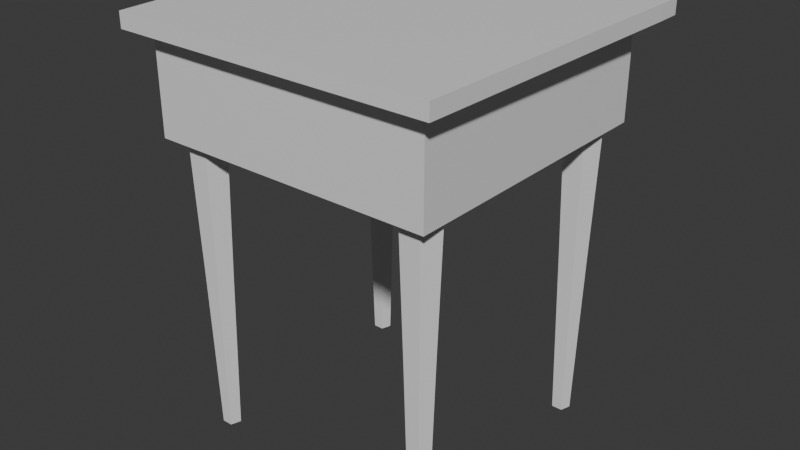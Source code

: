 # Source: Small_Drawer_Table.blend  (saved by Blender 4.1.24; exported with 4.5.12 LTS)
import bpy
from mathutils import Matrix  # noqa: F401  (used for matrix-valued properties, if any)

bpy.ops.wm.read_factory_settings(use_empty=True)
scene = bpy.context.scene
scene.name = 'Scene'

# ---- collections
col_collection = bpy.data.collections.new('Collection'); scene.collection.children.link(col_collection)

# ---- materials (node trees are filled in below, after node groups)
mat_material = bpy.data.materials.new('Material')
mat_material.alpha_threshold = 0.0
mat_material.use_transparent_shadow = False
mat_material.roughness = 0.5
mat_material.line_color = (0.0, 0.0, 0.0, 1.0)

# ---- material node trees
mat_material.use_nodes = True; mat_material.node_tree.nodes.clear()
_N = mat_material.node_tree.nodes; _L = mat_material.node_tree.links
n0 = _N.new('ShaderNodeOutputMaterial'); n0.name = 'Material Output'; n0.location = (300, 300)
n1 = _N.new('ShaderNodeBsdfPrincipled'); n1.name = 'Principled BSDF'; n1.location = (10, 300)
n1.inputs[3].default_value = 1.45
_L.new(n1.outputs[0], n0.inputs[0])
n0.is_active_output = True

# ---- world
world_world = bpy.data.worlds.new('World'); scene.world = world_world
world_world.use_nodes = True; world_world.node_tree.nodes.clear()
_N = world_world.node_tree.nodes; _L = world_world.node_tree.links
n0 = _N.new('ShaderNodeOutputWorld'); n0.name = 'World Output'; n0.location = (300, 300)
n1 = _N.new('ShaderNodeBackground'); n1.name = 'Background'; n1.location = (10, 300)
n1.inputs[0].default_value = (0.05088, 0.05088, 0.05088, 1.0)
_L.new(n1.outputs[0], n0.inputs[0])
n0.is_active_output = True
world_world.color = (0.05088, 0.05088, 0.05088)
world_world.use_sun_shadow = False
world_world.sun_shadow_jitter_overblur = 0.0

# ---- meshes
me_cube = bpy.data.meshes.new('Cube')
me_cube.from_pydata([(0.9024, 1.101, 8.282), (1.0, 1.198, 6.525), (0.9024, -0.7041, 8.282), (1.0, -0.8017, 6.525), (-0.9024, 1.101, 8.282), (-1.0, 1.198, 6.525), (-0.9024, -0.7041, 8.282), (-1.0, -0.8017, 6.525), (1.0, -0.8017, 8.282), (-1.0, -0.8017, 8.282), (1.0, 1.198, 8.282), (-1.0, 1.198, 8.282), (0.9024, -0.7041, 8.282), (-0.9024, -0.7041, 8.282), (0.9024, 1.101, 8.282), (-0.9024, 1.101, 8.282), (0.9024, -0.7041, 7.1), (-0.9024, -0.7041, 7.1), (0.9024, 1.101, 7.1), (-0.9024, 1.101, 7.1)], [], [(4, 6, 13, 15), (3, 8, 9, 7), (7, 9, 11, 5), (5, 1, 3, 7), (1, 10, 8, 3), (5, 11, 10, 1), (2, 6, 9, 8), (0, 2, 8, 10), (6, 4, 11, 9), (4, 0, 10, 11), (14, 15, 19, 18), (6, 2, 12, 13), (0, 4, 15, 14), (2, 0, 14, 12), (18, 19, 17, 16), (12, 14, 18, 16), (15, 13, 17, 19), (13, 12, 16, 17)])
_uv = me_cube.uv_layers.new(name='UVMap')
_uv.uv.foreach_set('vector', [0.8628, 0.5122, 0.8628, 0.7378, 0.8628, 0.7378, 0.8628, 0.5122, 0.375, 0.75, 0.625, 0.75, 0.625, 1.0, 0.375, 1.0, 0.375, 0.0, 0.625, 0.0, 0.625, 0.25, 0.375, 0.25, 0.125, 0.5, 0.375, 0.5, 0.375, 0.75, 0.125, 0.75, 0.375, 0.5, 0.625, 0.5, 0.625, 0.75, 0.375, 0.75, 0.375, 0.25, 0.625, 0.25, 0.625, 0.5, 0.375, 0.5, 0.6372, 0.7378, 0.8628, 0.7378, 0.875, 0.75, 0.625, 0.75, 0.6372, 0.5122, 0.6372, 0.7378, 0.625, 0.75, 0.625, 0.5, 0.8628, 0.7378, 0.8628, 0.5122, 0.875, 0.5, 0.875, 0.75, 0.8628, 0.5122, 0.6372, 0.5122, 0.625, 0.5, 0.875, 0.5, 0.6372, 0.5122, 0.8628, 0.5122, 0.8628, 0.5122, 0.6372, 0.5122, 0.8628, 0.7378, 0.6372, 0.7378, 0.6372, 0.7378, 0.8628, 0.7378, 0.6372, 0.5122, 0.8628, 0.5122, 0.8628, 0.5122, 0.6372, 0.5122, 0.6372, 0.7378, 0.6372, 0.5122, 0.6372, 0.5122, 0.6372, 0.7378, 0.6372, 0.5122, 0.8628, 0.5122, 0.8628, 0.7378, 0.6372, 0.7378, 0.6372, 0.7378, 0.6372, 0.5122, 0.6372, 0.5122, 0.6372, 0.7378, 0.8628, 0.5122, 0.8628, 0.7378, 0.8628, 0.7378, 0.8628, 0.5122, 0.8628, 0.7378, 0.6372, 0.7378, 0.6372, 0.7378, 0.8628, 0.7378])
me_cube.materials.append(mat_material)
me_cube.use_mirror_vertex_groups = False
me_cube.update()
me_cube_001 = bpy.data.meshes.new('Cube.001')
me_cube_001.from_pydata([(0.8393, 1.006, 7.109), (0.8393, 1.006, 5.666), (0.9961, -0.9941, 7.388), (0.9961, -0.9941, 5.388), (-0.847, 1.006, 7.109), (-0.847, 1.006, 5.666), (-1.004, -0.9941, 7.388), (-1.004, -0.9941, 5.388), (0.9961, 1.006, 5.388), (-1.004, 1.006, 5.388), (0.9961, 1.006, 7.388), (-1.004, 1.006, 7.388), (0.8393, -0.9797, 5.666), (-0.847, -0.9797, 5.666), (0.8393, -0.9797, 7.109), (-0.847, -0.9797, 7.109), (0.9961, 1.006, 7.116), (-1.004, -0.9941, 7.116), (0.9961, -0.9941, 7.116), (-1.004, 1.006, 7.116), (0.8393, 1.006, 6.913), (-0.847, 1.006, 6.913), (0.8393, -0.9797, 6.913), (-0.847, -0.9797, 6.913), (-1.133, -1.124, 7.116), (-1.133, -1.124, 7.388), (1.126, -1.124, 7.388), (1.179, 1.006, 7.388), (-1.187, 1.006, 7.388), (1.179, 1.006, 7.116), (1.126, -1.124, 7.116), (-1.187, 1.006, 7.116), (-1.187, 1.166, 7.116), (-1.004, 1.166, 7.116), (-1.004, 1.166, 7.388), (0.9961, 1.166, 7.388), (-0.847, 1.166, 7.109), (0.8393, 1.166, 7.109), (0.9961, 1.166, 7.116), (1.179, 1.166, 7.388), (1.179, 1.166, 7.116), (-1.187, 1.166, 7.388)], [], [(10, 11, 6, 2), (6, 11, 28, 25), (19, 31, 32, 33), (9, 8, 3, 7), (19, 17, 24, 31), (21, 4, 15, 23), (5, 1, 8, 9), (20, 0, 16), (21, 5, 9, 19), (28, 11, 34, 41), (23, 15, 14, 22), (1, 5, 13, 12), (4, 0, 14, 15), (20, 1, 12, 22), (0, 20, 22, 14), (13, 23, 22, 12), (4, 21, 19), (1, 20, 16, 8), (5, 21, 23, 13), (8, 16, 18, 3), (7, 17, 19, 9), (3, 18, 17, 7), (30, 26, 25, 24), (24, 25, 28, 31), (29, 27, 26, 30), (10, 2, 26, 27), (17, 18, 30, 24), (18, 16, 29, 30), (2, 6, 25, 26), (10, 27, 39, 35), (34, 33, 32, 41), (31, 28, 41, 32), (16, 0, 37, 38), (37, 36, 34, 35), (38, 35, 39, 40), (38, 37, 35), (33, 34, 36), (4, 19, 33, 36), (11, 10, 35, 34), (27, 29, 40, 39), (29, 16, 38, 40), (0, 4, 36, 37)])
_uv = me_cube_001.uv_layers.new(name='UVMap')
_uv.uv.foreach_set('vector', [0.625, 0.5, 0.875, 0.5, 0.875, 0.75, 0.625, 0.75, 0.875, 0.75, 0.875, 0.5, 0.875, 0.5, 0.875, 0.75, 0.591, 0.25, 0.591, 0.25, 0.591, 0.25, 0.591, 0.25, 0.125, 0.5, 0.375, 0.5, 0.375, 0.75, 0.125, 0.75, 0.591, 0.25, 0.591, 0.0, 0.591, 0.0, 0.591, 0.25, 0.5767, 0.2696, 0.6054, 0.2696, 0.6054, 0.2696, 0.5767, 0.2696, 0.3946, 0.2696, 0.3946, 0.4804, 0.375, 0.5, 0.375, 0.25, 0.5767, 0.4804, 0.6054, 0.4804, 0.591, 0.5, 0.5767, 0.2696, 0.3946, 0.2696, 0.375, 0.25, 0.591, 0.25, 0.875, 0.5, 0.875, 0.5, 0.875, 0.5, 0.875, 0.5, 0.5767, 0.2696, 0.6054, 0.2696, 0.6054, 0.4804, 0.5767, 0.4804, 0.3946, 0.4804, 0.3946, 0.2696, 0.3946, 0.2696, 0.3946, 0.4804, 0.6054, 0.2696, 0.6054, 0.4804, 0.6054, 0.4804, 0.6054, 0.2696, 0.5767, 0.4804, 0.3946, 0.4804, 0.3946, 0.4804, 0.5767, 0.4804, 0.6054, 0.4804, 0.5767, 0.4804, 0.5767, 0.4804, 0.6054, 0.4804, 0.3946, 0.2696, 0.5767, 0.2696, 0.5767, 0.4804, 0.3946, 0.4804, 0.6054, 0.2696, 0.5767, 0.2696, 0.591, 0.25, 0.3946, 0.4804, 0.5767, 0.4804, 0.591, 0.5, 0.375, 0.5, 0.3946, 0.2696, 0.5767, 0.2696, 0.5767, 0.2696, 0.3946, 0.2696, 0.375, 0.5, 0.591, 0.5, 0.591, 0.75, 0.375, 0.75, 0.375, 0.0, 0.591, 0.0, 0.591, 0.25, 0.375, 0.25, 0.375, 0.75, 0.591, 0.75, 0.591, 1.0, 0.375, 1.0, 0.591, 0.75, 0.625, 0.75, 0.625, 1.0, 0.591, 1.0, 0.591, 0.0, 0.625, 0.0, 0.625, 0.25, 0.591, 0.25, 0.591, 0.5, 0.625, 0.5, 0.625, 0.75, 0.591, 0.75, 0.625, 0.5, 0.625, 0.75, 0.625, 0.75, 0.625, 0.5, 0.591, 1.0, 0.591, 0.75, 0.591, 0.75, 0.591, 1.0, 0.591, 0.75, 0.591, 0.5, 0.591, 0.5, 0.591, 0.75, 0.625, 0.75, 0.875, 0.75, 0.875, 0.75, 0.625, 0.75, 0.625, 0.5, 0.625, 0.5, 0.625, 0.5, 0.625, 0.5, 0.625, 0.25, 0.591, 0.25, 0.591, 0.25, 0.625, 0.25, 0.591, 0.25, 0.625, 0.25, 0.625, 0.25, 0.591, 0.25, 0.591, 0.5, 0.6054, 0.4804, 0.6054, 0.4804, 0.591, 0.5, 0.6054, 0.4804, 0.6054, 0.2696, 0.625, 0.25, 0.625, 0.5, 0.591, 0.5, 0.625, 0.5, 0.625, 0.5, 0.591, 0.5, 0.591, 0.5, 0.6054, 0.4804, 0.625, 0.5, 0.591, 0.25, 0.625, 0.25, 0.6054, 0.2696, 0.6054, 0.2696, 0.591, 0.25, 0.591, 0.25, 0.6054, 0.2696, 0.875, 0.5, 0.625, 0.5, 0.625, 0.5, 0.875, 0.5, 0.625, 0.5, 0.591, 0.5, 0.591, 0.5, 0.625, 0.5, 0.591, 0.5, 0.591, 0.5, 0.591, 0.5, 0.591, 0.5, 0.6054, 0.4804, 0.6054, 0.2696, 0.6054, 0.2696, 0.6054, 0.4804])
me_cube_001.materials.append(mat_material)
me_cube_001.use_mirror_vertex_groups = False
me_cube_001.update()
me_cylinder = bpy.data.meshes.new('Cylinder')
me_cylinder.from_pydata([(-3.322e-08, 1.0, -0.09247), (-3.322e-08, 1.0, 1.908), (0.1951, 0.9808, -0.09247), (0.1951, 0.9808, 1.908), (0.3827, 0.9239, -0.09247), (0.3827, 0.9239, 1.908), (0.5556, 0.8315, -0.09247), (0.5556, 0.8315, 1.908), (0.7071, 0.7071, -0.09247), (0.7071, 0.7071, 1.908), (0.8315, 0.5556, -0.09247), (0.8315, 0.5556, 1.908), (0.9239, 0.3827, -0.09247), (0.9239, 0.3827, 1.908), (0.9808, 0.1951, -0.09247), (0.9808, 0.1951, 1.908), (1.0, 7.451e-09, -0.09247), (1.0, 7.451e-09, 1.908), (0.9808, -0.1951, -0.09247), (0.9808, -0.1951, 1.908), (0.9239, -0.3827, -0.09247), (0.9239, -0.3827, 1.908), (0.8315, -0.5556, -0.09247), (0.8315, -0.5556, 1.908), (0.7071, -0.7071, -0.09247), (0.7071, -0.7071, 1.908), (0.5556, -0.8315, -0.09247), (0.5556, -0.8315, 1.908), (0.3827, -0.9239, -0.09247), (0.3827, -0.9239, 1.908), (0.1951, -0.9808, -0.09247), (0.1951, -0.9808, 1.908), (-3.322e-08, -1.0, -0.09247), (-3.322e-08, -1.0, 1.908), (-0.1951, -0.9808, -0.09247), (-0.1951, -0.9808, 1.908), (-0.3827, -0.9239, -0.09247), (-0.3827, -0.9239, 1.908), (-0.5556, -0.8315, -0.09247), (-0.5556, -0.8315, 1.908), (-0.7071, -0.7071, -0.09247), (-0.7071, -0.7071, 1.908), (-0.8315, -0.5556, -0.09247), (-0.8315, -0.5556, 1.908), (-0.9239, -0.3827, -0.09247), (-0.9239, -0.3827, 1.908), (-0.9808, -0.1951, -0.09247), (-0.9808, -0.1951, 1.908), (-1.0, 7.451e-09, -0.09247), (-1.0, 7.451e-09, 1.908), (-0.9808, 0.1951, -0.09247), (-0.9808, 0.1951, 1.908), (-0.9239, 0.3827, -0.09247), (-0.9239, 0.3827, 1.908), (-0.8315, 0.5556, -0.09247), (-0.8315, 0.5556, 1.908), (-0.7071, 0.7071, -0.09247), (-0.7071, 0.7071, 1.908), (-0.5556, 0.8315, -0.09247), (-0.5556, 0.8315, 1.908), (-0.3827, 0.9239, -0.09247), (-0.3827, 0.9239, 1.908), (-0.1951, 0.9808, -0.09247), (-0.1951, 0.9808, 1.908), (-4.083e-08, 1.451, -1.815), (0.283, 1.423, -1.815), (0.5552, 1.34, -1.815), (0.806, 1.206, -1.815), (1.026, 1.026, -1.815), (1.206, 0.806, -1.815), (1.34, 0.5552, -1.815), (1.423, 0.283, -1.815), (1.451, -1.065e-10, -1.815), (1.423, -0.283, -1.815), (1.34, -0.5552, -1.815), (1.206, -0.806, -1.815), (1.026, -1.026, -1.815), (0.806, -1.206, -1.815), (0.5552, -1.34, -1.815), (0.283, -1.423, -1.815), (-4.083e-08, -1.451, -1.815), (-0.283, -1.423, -1.815), (-0.5552, -1.34, -1.815), (-0.806, -1.206, -1.815), (-1.026, -1.026, -1.815), (-1.206, -0.806, -1.815), (-1.34, -0.5552, -1.815), (-1.423, -0.283, -1.815), (-1.451, -1.065e-10, -1.815), (-1.423, 0.283, -1.815), (-1.34, 0.5552, -1.815), (-1.206, 0.806, -1.815), (-1.026, 1.026, -1.815), (-0.806, 1.206, -1.815), (-0.5552, 1.34, -1.815), (-0.283, 1.423, -1.815)], [], [(0, 1, 3, 2), (2, 3, 5, 4), (4, 5, 7, 6), (6, 7, 9, 8), (8, 9, 11, 10), (10, 11, 13, 12), (12, 13, 15, 14), (14, 15, 17, 16), (16, 17, 19, 18), (18, 19, 21, 20), (20, 21, 23, 22), (22, 23, 25, 24), (24, 25, 27, 26), (26, 27, 29, 28), (28, 29, 31, 30), (30, 31, 33, 32), (32, 33, 35, 34), (34, 35, 37, 36), (36, 37, 39, 38), (38, 39, 41, 40), (40, 41, 43, 42), (42, 43, 45, 44), (44, 45, 47, 46), (46, 47, 49, 48), (48, 49, 51, 50), (50, 51, 53, 52), (52, 53, 55, 54), (54, 55, 57, 56), (56, 57, 59, 58), (58, 59, 61, 60), (3, 1, 63, 61, 59, 57, 55, 53, 51, 49, 47, 45, 43, 41, 39, 37, 35, 33, 31, 29, 27, 25, 23, 21, 19, 17, 15, 13, 11, 9, 7, 5), (60, 61, 63, 62), (62, 63, 1, 0), (4, 6, 67, 66), (64, 65, 66, 67, 68, 69, 70, 71, 72, 73, 74, 75, 76, 77, 78, 79, 80, 81, 82, 83, 84, 85, 86, 87, 88, 89, 90, 91, 92, 93, 94, 95), (22, 24, 76, 75), (40, 42, 85, 84), (58, 60, 94, 93), (14, 16, 72, 71), (32, 34, 81, 80), (50, 52, 90, 89), (6, 8, 68, 67), (24, 26, 77, 76), (42, 44, 86, 85), (60, 62, 95, 94), (16, 18, 73, 72), (34, 36, 82, 81), (52, 54, 91, 90), (8, 10, 69, 68), (26, 28, 78, 77), (44, 46, 87, 86), (0, 2, 65, 64), (62, 0, 64, 95), (18, 20, 74, 73), (36, 38, 83, 82), (54, 56, 92, 91), (10, 12, 70, 69), (28, 30, 79, 78), (46, 48, 88, 87), (2, 4, 66, 65), (20, 22, 75, 74), (38, 40, 84, 83), (56, 58, 93, 92), (12, 14, 71, 70), (30, 32, 80, 79), (48, 50, 89, 88)])
_uv = me_cylinder.uv_layers.new(name='UVMap')
_uv.uv.foreach_set('vector', [1.0, 0.5, 1.0, 1.0, 0.9688, 1.0, 0.9688, 0.5, 0.9688, 0.5, 0.9688, 1.0, 0.9375, 1.0, 0.9375, 0.5, 0.9375, 0.5, 0.9375, 1.0, 0.9062, 1.0, 0.9062, 0.5, 0.9062, 0.5, 0.9062, 1.0, 0.875, 1.0, 0.875, 0.5, 0.875, 0.5, 0.875, 1.0, 0.8438, 1.0, 0.8438, 0.5, 0.8438, 0.5, 0.8438, 1.0, 0.8125, 1.0, 0.8125, 0.5, 0.8125, 0.5, 0.8125, 1.0, 0.7812, 1.0, 0.7812, 0.5, 0.7812, 0.5, 0.7812, 1.0, 0.75, 1.0, 0.75, 0.5, 0.75, 0.5, 0.75, 1.0, 0.7188, 1.0, 0.7188, 0.5, 0.7188, 0.5, 0.7188, 1.0, 0.6875, 1.0, 0.6875, 0.5, 0.6875, 0.5, 0.6875, 1.0, 0.6562, 1.0, 0.6562, 0.5, 0.6562, 0.5, 0.6562, 1.0, 0.625, 1.0, 0.625, 0.5, 0.625, 0.5, 0.625, 1.0, 0.5938, 1.0, 0.5938, 0.5, 0.5938, 0.5, 0.5938, 1.0, 0.5625, 1.0, 0.5625, 0.5, 0.5625, 0.5, 0.5625, 1.0, 0.5312, 1.0, 0.5312, 0.5, 0.5312, 0.5, 0.5312, 1.0, 0.5, 1.0, 0.5, 0.5, 0.5, 0.5, 0.5, 1.0, 0.4688, 1.0, 0.4688, 0.5, 0.4688, 0.5, 0.4688, 1.0, 0.4375, 1.0, 0.4375, 0.5, 0.4375, 0.5, 0.4375, 1.0, 0.4062, 1.0, 0.4062, 0.5, 0.4062, 0.5, 0.4062, 1.0, 0.375, 1.0, 0.375, 0.5, 0.375, 0.5, 0.375, 1.0, 0.3438, 1.0, 0.3438, 0.5, 0.3438, 0.5, 0.3438, 1.0, 0.3125, 1.0, 0.3125, 0.5, 0.3125, 0.5, 0.3125, 1.0, 0.2812, 1.0, 0.2812, 0.5, 0.2812, 0.5, 0.2812, 1.0, 0.25, 1.0, 0.25, 0.5, 0.25, 0.5, 0.25, 1.0, 0.2188, 1.0, 0.2188, 0.5, 0.2188, 0.5, 0.2188, 1.0, 0.1875, 1.0, 0.1875, 0.5, 0.1875, 0.5, 0.1875, 1.0, 0.1562, 1.0, 0.1562, 0.5, 0.1562, 0.5, 0.1562, 1.0, 0.125, 1.0, 0.125, 0.5, 0.125, 0.5, 0.125, 1.0, 0.09375, 1.0, 0.09375, 0.5, 0.09375, 0.5, 0.09375, 1.0, 0.0625, 1.0, 0.0625, 0.5, 0.2968, 0.4854, 0.25, 0.49, 0.2032, 0.4854, 0.1582, 0.4717, 0.1167, 0.4496, 0.08029, 0.4197, 0.05045, 0.3833, 0.02827, 0.3418, 0.01461, 0.2968, 0.01, 0.25, 0.01461, 0.2032, 0.02827, 0.1582, 0.05045, 0.1167, 0.08029, 0.08029, 0.1167, 0.05045, 0.1582, 0.02827, 0.2032, 0.01461, 0.25, 0.01, 0.2968, 0.01461, 0.3418, 0.02827, 0.3833, 0.05045, 0.4197, 0.08029, 0.4496, 0.1167, 0.4717, 0.1582, 0.4854, 0.2032, 0.49, 0.25, 0.4854, 0.2968, 0.4717, 0.3418, 0.4496, 0.3833, 0.4197, 0.4197, 0.3833, 0.4496, 0.3418, 0.4717, 0.0625, 0.5, 0.0625, 1.0, 0.03125, 1.0, 0.03125, 0.5, 0.03125, 0.5, 0.03125, 1.0, 0.0, 1.0, 0.0, 0.5, 0.9375, 0.5, 0.9062, 0.5, 0.9062, 0.5, 0.9375, 0.5, 0.75, 0.49, 0.7968, 0.4854, 0.8418, 0.4717, 0.8833, 0.4496, 0.9197, 0.4197, 0.9496, 0.3833, 0.9717, 0.3418, 0.9854, 0.2968, 0.99, 0.25, 0.9854, 0.2032, 0.9717, 0.1582, 0.9496, 0.1167, 0.9197, 0.08029, 0.8833, 0.05045, 0.8418, 0.02827, 0.7968, 0.01461, 0.75, 0.01, 0.7032, 0.01461, 0.6582, 0.02827, 0.6167, 0.05045, 0.5803, 0.08029, 0.5504, 0.1167, 0.5283, 0.1582, 0.5146, 0.2032, 0.51, 0.25, 0.5146, 0.2968, 0.5283, 0.3418, 0.5504, 0.3833, 0.5803, 0.4197, 0.6167, 0.4496, 0.6582, 0.4717, 0.7032, 0.4854, 0.6562, 0.5, 0.625, 0.5, 0.625, 0.5, 0.6562, 0.5, 0.375, 0.5, 0.3438, 0.5, 0.3438, 0.5, 0.375, 0.5, 0.09375, 0.5, 0.0625, 0.5, 0.0625, 0.5, 0.09375, 0.5, 0.7812, 0.5, 0.75, 0.5, 0.75, 0.5, 0.7812, 0.5, 0.5, 0.5, 0.4688, 0.5, 0.4688, 0.5, 0.5, 0.5, 0.2188, 0.5, 0.1875, 0.5, 0.1875, 0.5, 0.2188, 0.5, 0.9062, 0.5, 0.875, 0.5, 0.875, 0.5, 0.9062, 0.5, 0.625, 0.5, 0.5938, 0.5, 0.5938, 0.5, 0.625, 0.5, 0.3438, 0.5, 0.3125, 0.5, 0.3125, 0.5, 0.3438, 0.5, 0.0625, 0.5, 0.03125, 0.5, 0.03125, 0.5, 0.0625, 0.5, 0.75, 0.5, 0.7188, 0.5, 0.7188, 0.5, 0.75, 0.5, 0.4688, 0.5, 0.4375, 0.5, 0.4375, 0.5, 0.4688, 0.5, 0.1875, 0.5, 0.1562, 0.5, 0.1562, 0.5, 0.1875, 0.5, 0.875, 0.5, 0.8438, 0.5, 0.8438, 0.5, 0.875, 0.5, 0.5938, 0.5, 0.5625, 0.5, 0.5625, 0.5, 0.5938, 0.5, 0.3125, 0.5, 0.2812, 0.5, 0.2812, 0.5, 0.3125, 0.5, 1.0, 0.5, 0.9688, 0.5, 0.9688, 0.5, 1.0, 0.5, 0.03125, 0.5, 0.0, 0.5, 0.0, 0.5, 0.03125, 0.5, 0.7188, 0.5, 0.6875, 0.5, 0.6875, 0.5, 0.7188, 0.5, 0.4375, 0.5, 0.4062, 0.5, 0.4062, 0.5, 0.4375, 0.5, 0.1562, 0.5, 0.125, 0.5, 0.125, 0.5, 0.1562, 0.5, 0.8438, 0.5, 0.8125, 0.5, 0.8125, 0.5, 0.8438, 0.5, 0.5625, 0.5, 0.5312, 0.5, 0.5312, 0.5, 0.5625, 0.5, 0.2812, 0.5, 0.25, 0.5, 0.25, 0.5, 0.2812, 0.5, 0.9688, 0.5, 0.9375, 0.5, 0.9375, 0.5, 0.9688, 0.5, 0.6875, 0.5, 0.6562, 0.5, 0.6562, 0.5, 0.6875, 0.5, 0.4062, 0.5, 0.375, 0.5, 0.375, 0.5, 0.4062, 0.5, 0.125, 0.5, 0.09375, 0.5, 0.09375, 0.5, 0.125, 0.5, 0.8125, 0.5, 0.7812, 0.5, 0.7812, 0.5, 0.8125, 0.5, 0.5312, 0.5, 0.5, 0.5, 0.5, 0.5, 0.5312, 0.5, 0.25, 0.5, 0.2188, 0.5, 0.2188, 0.5, 0.25, 0.5])
me_cylinder.update()
me_cylinder_001 = bpy.data.meshes.new('Cylinder.001')
me_cylinder_001.from_pydata([(6.517, 6.98, 9.342), (6.517, 7.228, 17.08), (7.232, 6.46, 9.342), (7.468, 6.537, 17.08), (6.959, 5.619, 9.342), (7.105, 5.419, 17.08), (6.075, 5.619, 9.342), (5.929, 5.419, 17.08), (5.802, 6.46, 9.342), (5.566, 6.537, 17.08), (6.517, 6.722, 0.1473), (6.987, 6.38, 0.1473), (6.808, 5.828, 0.1473), (6.227, 5.828, 0.1473), (6.048, 6.38, 0.1473), (-6.465, 6.98, 9.342), (-6.465, 7.228, 17.08), (-5.75, 6.46, 9.342), (-5.514, 6.537, 17.08), (-6.023, 5.619, 9.342), (-5.877, 5.419, 17.08), (-6.907, 5.619, 9.342), (-7.053, 5.419, 17.08), (-7.18, 6.46, 9.342), (-7.416, 6.537, 17.08), (-6.465, 6.722, 0.1473), (-5.995, 6.38, 0.1473), (-6.175, 5.828, 0.1473), (-6.755, 5.828, 0.1473), (-6.935, 6.38, 0.1473), (6.517, -5.558, 9.342), (6.517, -5.309, 17.08), (7.232, -6.077, 9.342), (7.468, -6.0, 17.08), (6.959, -6.918, 9.342), (7.105, -7.118, 17.08), (6.075, -6.918, 9.342), (5.929, -7.118, 17.08), (5.802, -6.077, 9.342), (5.566, -6.0, 17.08), (6.517, -5.816, 0.1473), (6.987, -6.157, 0.1473), (6.808, -6.709, 0.1473), (6.227, -6.709, 0.1473), (6.048, -6.157, 0.1473), (-6.465, -5.558, 9.342), (-6.465, -5.309, 17.08), (-5.75, -6.077, 9.342), (-5.514, -6.0, 17.08), (-6.023, -6.918, 9.342), (-5.877, -7.118, 17.08), (-6.907, -6.918, 9.342), (-7.053, -7.118, 17.08), (-7.18, -6.077, 9.342), (-7.416, -6.0, 17.08), (-6.465, -5.816, 0.1473), (-5.995, -6.157, 0.1473), (-6.175, -6.709, 0.1473), (-6.755, -6.709, 0.1473), (-6.935, -6.157, 0.1473)], [], [(0, 1, 3, 2), (2, 3, 5, 4), (4, 5, 7, 6), (3, 1, 9, 7, 5), (6, 7, 9, 8), (8, 9, 1, 0), (4, 6, 13, 12), (10, 11, 12, 13, 14), (6, 8, 14, 13), (2, 4, 12, 11), (8, 0, 10, 14), (0, 2, 11, 10), (15, 16, 18, 17), (17, 18, 20, 19), (19, 20, 22, 21), (18, 16, 24, 22, 20), (21, 22, 24, 23), (23, 24, 16, 15), (19, 21, 28, 27), (25, 26, 27, 28, 29), (21, 23, 29, 28), (17, 19, 27, 26), (23, 15, 25, 29), (15, 17, 26, 25), (30, 31, 33, 32), (32, 33, 35, 34), (34, 35, 37, 36), (33, 31, 39, 37, 35), (36, 37, 39, 38), (38, 39, 31, 30), (34, 36, 43, 42), (40, 41, 42, 43, 44), (36, 38, 44, 43), (32, 34, 42, 41), (38, 30, 40, 44), (30, 32, 41, 40), (45, 46, 48, 47), (47, 48, 50, 49), (49, 50, 52, 51), (48, 46, 54, 52, 50), (51, 52, 54, 53), (53, 54, 46, 45), (49, 51, 58, 57), (55, 56, 57, 58, 59), (51, 53, 59, 58), (47, 49, 57, 56), (53, 45, 55, 59), (45, 47, 56, 55)])
_uv = me_cylinder_001.uv_layers.new(name='UVMap')
_uv.uv.foreach_set('vector', [1.0, 0.5, 1.0, 1.0, 0.8, 1.0, 0.8, 0.5, 0.8, 0.5, 0.8, 1.0, 0.6, 1.0, 0.6, 0.5, 0.6, 0.5, 0.6, 1.0, 0.4, 1.0, 0.4, 0.5, 0.4783, 0.3242, 0.25, 0.49, 0.02175, 0.3242, 0.1089, 0.05584, 0.3911, 0.05584, 0.4, 0.5, 0.4, 1.0, 0.2, 1.0, 0.2, 0.5, 0.2, 0.5, 0.2, 1.0, 2.98e-08, 1.0, 2.98e-08, 0.5, 0.6, 0.5, 0.4, 0.5, 0.4, 0.5, 0.6, 0.5, 0.75, 0.49, 0.9783, 0.3242, 0.8911, 0.05584, 0.6089, 0.05584, 0.5217, 0.3242, 0.4, 0.5, 0.2, 0.5, 0.2, 0.5, 0.4, 0.5, 0.8, 0.5, 0.6, 0.5, 0.6, 0.5, 0.8, 0.5, 0.2, 0.5, 2.98e-08, 0.5, 2.98e-08, 0.5, 0.2, 0.5, 1.0, 0.5, 0.8, 0.5, 0.8, 0.5, 1.0, 0.5, 1.0, 0.5, 1.0, 1.0, 0.8, 1.0, 0.8, 0.5, 0.8, 0.5, 0.8, 1.0, 0.6, 1.0, 0.6, 0.5, 0.6, 0.5, 0.6, 1.0, 0.4, 1.0, 0.4, 0.5, 0.4783, 0.3242, 0.25, 0.49, 0.02175, 0.3242, 0.1089, 0.05584, 0.3911, 0.05584, 0.4, 0.5, 0.4, 1.0, 0.2, 1.0, 0.2, 0.5, 0.2, 0.5, 0.2, 1.0, 2.98e-08, 1.0, 2.98e-08, 0.5, 0.6, 0.5, 0.4, 0.5, 0.4, 0.5, 0.6, 0.5, 0.75, 0.49, 0.9783, 0.3242, 0.8911, 0.05584, 0.6089, 0.05584, 0.5217, 0.3242, 0.4, 0.5, 0.2, 0.5, 0.2, 0.5, 0.4, 0.5, 0.8, 0.5, 0.6, 0.5, 0.6, 0.5, 0.8, 0.5, 0.2, 0.5, 2.98e-08, 0.5, 2.98e-08, 0.5, 0.2, 0.5, 1.0, 0.5, 0.8, 0.5, 0.8, 0.5, 1.0, 0.5, 1.0, 0.5, 1.0, 1.0, 0.8, 1.0, 0.8, 0.5, 0.8, 0.5, 0.8, 1.0, 0.6, 1.0, 0.6, 0.5, 0.6, 0.5, 0.6, 1.0, 0.4, 1.0, 0.4, 0.5, 0.4783, 0.3242, 0.25, 0.49, 0.02175, 0.3242, 0.1089, 0.05584, 0.3911, 0.05584, 0.4, 0.5, 0.4, 1.0, 0.2, 1.0, 0.2, 0.5, 0.2, 0.5, 0.2, 1.0, 2.98e-08, 1.0, 2.98e-08, 0.5, 0.6, 0.5, 0.4, 0.5, 0.4, 0.5, 0.6, 0.5, 0.75, 0.49, 0.9783, 0.3242, 0.8911, 0.05584, 0.6089, 0.05584, 0.5217, 0.3242, 0.4, 0.5, 0.2, 0.5, 0.2, 0.5, 0.4, 0.5, 0.8, 0.5, 0.6, 0.5, 0.6, 0.5, 0.8, 0.5, 0.2, 0.5, 2.98e-08, 0.5, 2.98e-08, 0.5, 0.2, 0.5, 1.0, 0.5, 0.8, 0.5, 0.8, 0.5, 1.0, 0.5, 1.0, 0.5, 1.0, 1.0, 0.8, 1.0, 0.8, 0.5, 0.8, 0.5, 0.8, 1.0, 0.6, 1.0, 0.6, 0.5, 0.6, 0.5, 0.6, 1.0, 0.4, 1.0, 0.4, 0.5, 0.4783, 0.3242, 0.25, 0.49, 0.02175, 0.3242, 0.1089, 0.05584, 0.3911, 0.05584, 0.4, 0.5, 0.4, 1.0, 0.2, 1.0, 0.2, 0.5, 0.2, 0.5, 0.2, 1.0, 2.98e-08, 1.0, 2.98e-08, 0.5, 0.6, 0.5, 0.4, 0.5, 0.4, 0.5, 0.6, 0.5, 0.75, 0.49, 0.9783, 0.3242, 0.8911, 0.05584, 0.6089, 0.05584, 0.5217, 0.3242, 0.4, 0.5, 0.2, 0.5, 0.2, 0.5, 0.4, 0.5, 0.8, 0.5, 0.6, 0.5, 0.6, 0.5, 0.8, 0.5, 0.2, 0.5, 2.98e-08, 0.5, 2.98e-08, 0.5, 0.2, 0.5, 1.0, 0.5, 0.8, 0.5, 0.8, 0.5, 1.0, 0.5])
me_cylinder_001.update()

# ---- objects
ob_cube = bpy.data.objects.new('Cube', me_cube)
ob_cube_001 = bpy.data.objects.new('Cube.001', me_cube_001)
ob_cylinder = bpy.data.objects.new('Cylinder', me_cylinder)
ob_cylinder_001 = bpy.data.objects.new('Cylinder.001', me_cylinder_001)

# ---- transforms, parenting, visibility, modifiers, constraints
ob_cube.parent = ob_cube_001
ob_cube.matrix_parent_inverse = Matrix(((0.6939, -0.0, -0.0, -0.0), (-0.0, 0.6939, 0.0, 2.068e-08), (-0.0, -0.0, 1.752, 4.178e-07), (-0.0, 0.0, -0.0, 1.0)))
ob_cube.location = (0.0, -1.49e-08, 0.0)
ob_cube.scale = (1.229, 1.229, 0.4868)
ob_cube.lock_rotations_4d = False
ob_cube.empty_display_type = 'ARROWS'
ob_cube.lineart.crease_threshold = 0.0
ob_cube_001.location = (0.0, -2.98e-08, -2.384e-07)
ob_cube_001.scale = (1.441, 1.441, 0.5706)
ob_cube_001.lock_rotations_4d = False
ob_cube_001.empty_display_type = 'ARROWS'
ob_cube_001.lineart.crease_threshold = 0.0
ob_cylinder.parent = ob_cube
ob_cylinder.matrix_parent_inverse = Matrix(((0.8134, -0.0, -0.0, -0.0), (-0.0, 0.8134, 0.0, 1.212e-08), (-0.0, -0.0, 2.054, -5.838e-14), (-0.0, 0.0, -0.0, 1.0)))
ob_cylinder.location = (-0.002371, 1.501, 3.662)
ob_cylinder.rotation_euler = (1.571, -0.0, 0.0)
ob_cylinder.scale = (0.09719, 0.09719, 0.026)
ob_cylinder_001.parent = ob_cube_001
ob_cylinder_001.matrix_parent_inverse = Matrix(((0.6939, -0.0, -0.0, -0.0), (-0.0, 0.6939, 0.0, 2.068e-08), (-0.0, -0.0, 1.752, 4.178e-07), (-0.0, 0.0, -0.0, 1.0)))
ob_cylinder_001.location = (0.0, 4.657e-10, -1.192e-07)
ob_cylinder_001.scale = (0.1834, 0.1834, 0.1834)

# ---- collection membership
col_collection.objects.link(ob_cube)
col_collection.objects.link(ob_cube_001)
col_collection.objects.link(ob_cylinder)
col_collection.objects.link(ob_cylinder_001)

# ---- scene / render settings (as saved in the file)
scene.frame_start = 1; scene.frame_end = 250; scene.frame_set(1)
scene.render.engine = 'BLENDER_EEVEE_NEXT'
scene.cycles.sampling_pattern = 'TABULATED_SOBOL'
scene.eevee.ray_tracing_options.trace_max_roughness = 0.0
bpy.context.view_layer.update()

# ---- added for rendering (the .blend has no active camera and no usable light): camera, sun
cam_auto = bpy.data.cameras.new('AutoCamera')
cam_auto.lens = 50.0
cam_auto.sensor_width = 36.0
cam_auto.clip_end = 1000.0
ob_auto_camera = bpy.data.objects.new('AutoCamera', cam_auto)
scene.collection.objects.link(ob_auto_camera)
ob_auto_camera.location = (5.85052, -6.99644, 6.80618)
ob_auto_camera.rotation_euler = (1.09748, -7.21219e-08, 0.694738)
scene.camera = ob_auto_camera
light_auto_sun = bpy.data.lights.new('AutoSun', 'SUN')
light_auto_sun.energy = 3.0
light_auto_sun.angle = 0.0523599
ob_auto_sun = bpy.data.objects.new('AutoSun', light_auto_sun)
scene.collection.objects.link(ob_auto_sun)
ob_auto_sun.rotation_euler = (0.872665, 0.174533, 0.523599)
bpy.context.view_layer.update()
